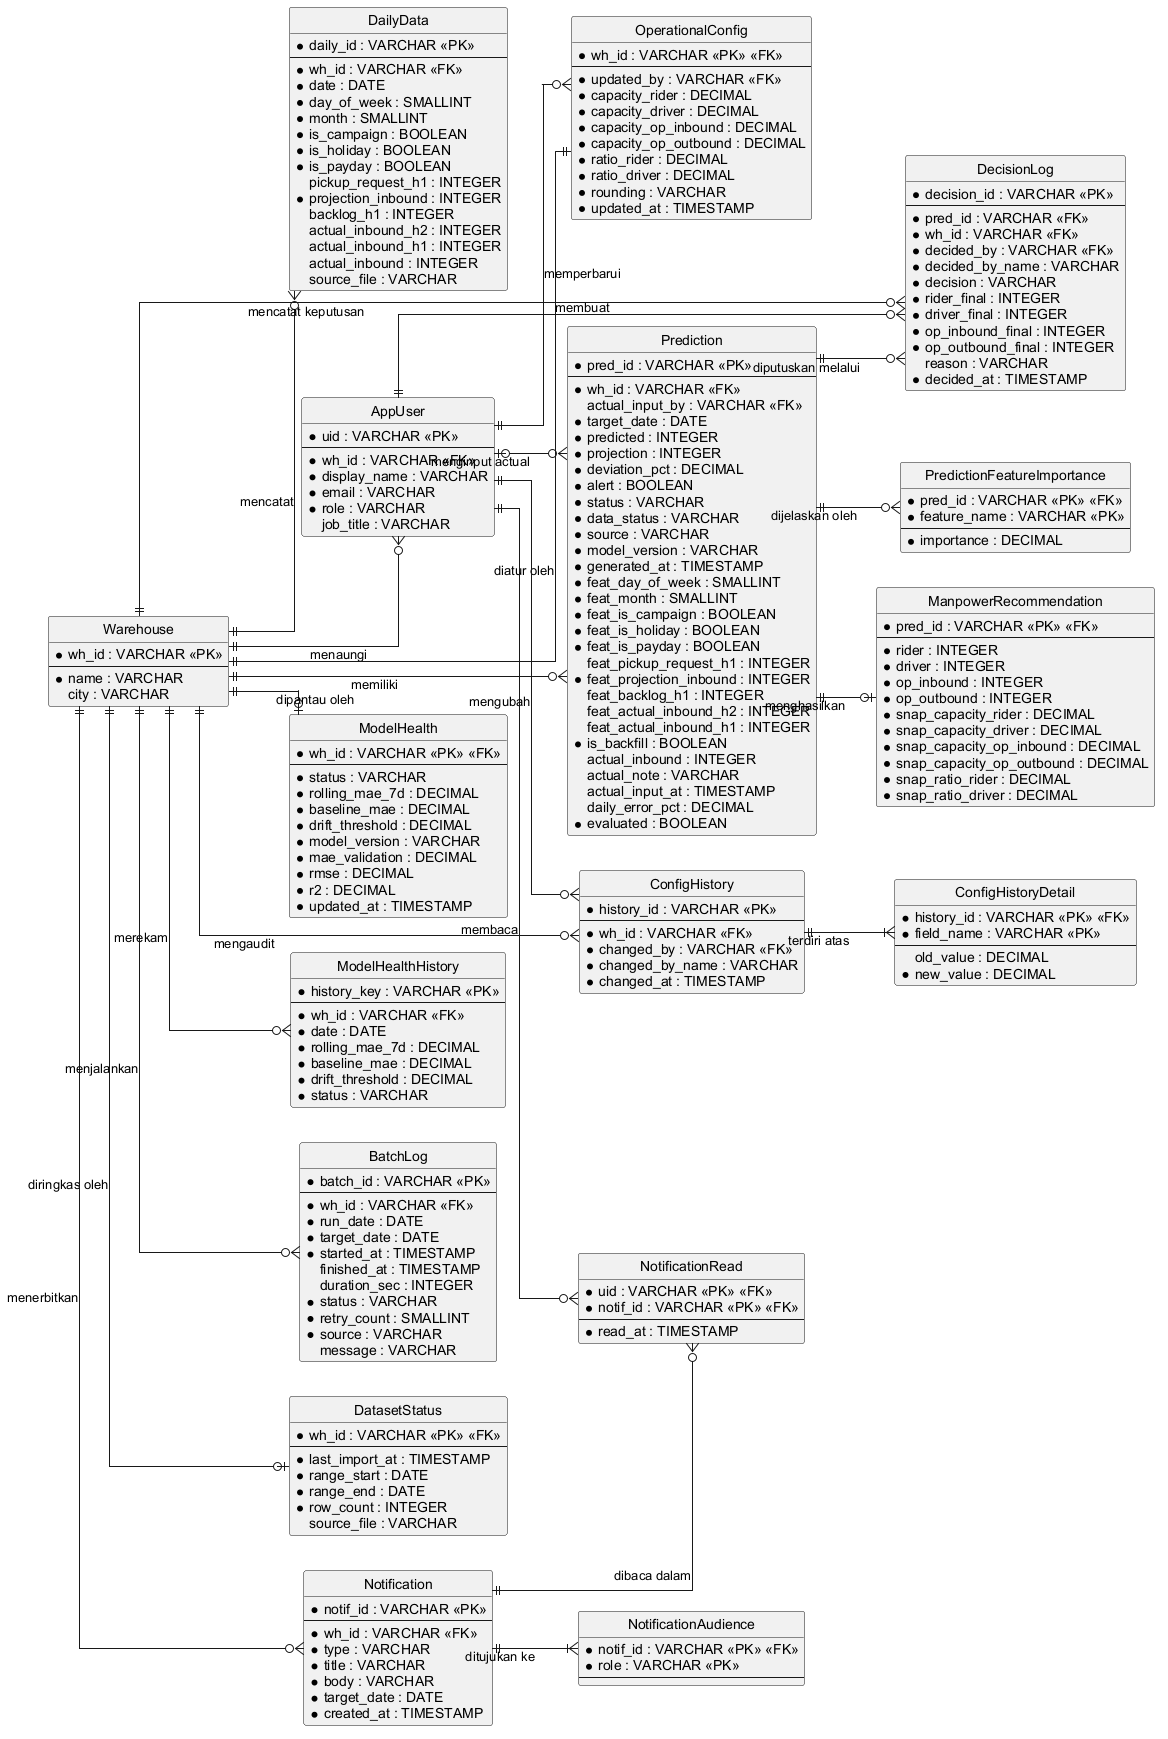

The diagram above was rendered by PlantUML. Its source (embedded in the PNG):
@startuml erd
skinparam defaultFontName Arial
skinparam shadowing false
hide circle
skinparam linetype ortho
left to right direction
entity Warehouse {
  * wh_id : VARCHAR <<PK>>
  --
  * name : VARCHAR
  city : VARCHAR
}
entity AppUser {
  * uid : VARCHAR <<PK>>
  --
  * wh_id : VARCHAR <<FK>>
  * display_name : VARCHAR
  * email : VARCHAR
  * role : VARCHAR
  job_title : VARCHAR
}
entity DailyData {
  * daily_id : VARCHAR <<PK>>
  --
  * wh_id : VARCHAR <<FK>>
  * date : DATE
  * day_of_week : SMALLINT
  * month : SMALLINT
  * is_campaign : BOOLEAN
  * is_holiday : BOOLEAN
  * is_payday : BOOLEAN
  pickup_request_h1 : INTEGER
  * projection_inbound : INTEGER
  backlog_h1 : INTEGER
  actual_inbound_h2 : INTEGER
  actual_inbound_h1 : INTEGER
  actual_inbound : INTEGER
  source_file : VARCHAR
}
entity Prediction {
  * pred_id : VARCHAR <<PK>>
  --
  * wh_id : VARCHAR <<FK>>
  actual_input_by : VARCHAR <<FK>>
  * target_date : DATE
  * predicted : INTEGER
  * projection : INTEGER
  * deviation_pct : DECIMAL
  * alert : BOOLEAN
  * status : VARCHAR
  * data_status : VARCHAR
  * source : VARCHAR
  * model_version : VARCHAR
  * generated_at : TIMESTAMP
  * feat_day_of_week : SMALLINT
  * feat_month : SMALLINT
  * feat_is_campaign : BOOLEAN
  * feat_is_holiday : BOOLEAN
  * feat_is_payday : BOOLEAN
  feat_pickup_request_h1 : INTEGER
  * feat_projection_inbound : INTEGER
  feat_backlog_h1 : INTEGER
  feat_actual_inbound_h2 : INTEGER
  feat_actual_inbound_h1 : INTEGER
  * is_backfill : BOOLEAN
  actual_inbound : INTEGER
  actual_note : VARCHAR
  actual_input_at : TIMESTAMP
  daily_error_pct : DECIMAL
  * evaluated : BOOLEAN
}
entity ManpowerRecommendation {
  * pred_id : VARCHAR <<PK>> <<FK>>
  --
  * rider : INTEGER
  * driver : INTEGER
  * op_inbound : INTEGER
  * op_outbound : INTEGER
  * snap_capacity_rider : DECIMAL
  * snap_capacity_driver : DECIMAL
  * snap_capacity_op_inbound : DECIMAL
  * snap_capacity_op_outbound : DECIMAL
  * snap_ratio_rider : DECIMAL
  * snap_ratio_driver : DECIMAL
}
entity PredictionFeatureImportance {
  * pred_id : VARCHAR <<PK>> <<FK>>
  * feature_name : VARCHAR <<PK>>
  --
  * importance : DECIMAL
}
entity OperationalConfig {
  * wh_id : VARCHAR <<PK>> <<FK>>
  --
  * updated_by : VARCHAR <<FK>>
  * capacity_rider : DECIMAL
  * capacity_driver : DECIMAL
  * capacity_op_inbound : DECIMAL
  * capacity_op_outbound : DECIMAL
  * ratio_rider : DECIMAL
  * ratio_driver : DECIMAL
  * rounding : VARCHAR
  * updated_at : TIMESTAMP
}
entity ConfigHistory {
  * history_id : VARCHAR <<PK>>
  --
  * wh_id : VARCHAR <<FK>>
  * changed_by : VARCHAR <<FK>>
  * changed_by_name : VARCHAR
  * changed_at : TIMESTAMP
}
entity ConfigHistoryDetail {
  * history_id : VARCHAR <<PK>> <<FK>>
  * field_name : VARCHAR <<PK>>
  --
  old_value : DECIMAL
  * new_value : DECIMAL
}
entity DecisionLog {
  * decision_id : VARCHAR <<PK>>
  --
  * pred_id : VARCHAR <<FK>>
  * wh_id : VARCHAR <<FK>>
  * decided_by : VARCHAR <<FK>>
  * decided_by_name : VARCHAR
  * decision : VARCHAR
  * rider_final : INTEGER
  * driver_final : INTEGER
  * op_inbound_final : INTEGER
  * op_outbound_final : INTEGER
  reason : VARCHAR
  * decided_at : TIMESTAMP
}
entity ModelHealth {
  * wh_id : VARCHAR <<PK>> <<FK>>
  --
  * status : VARCHAR
  * rolling_mae_7d : DECIMAL
  * baseline_mae : DECIMAL
  * drift_threshold : DECIMAL
  * model_version : VARCHAR
  * mae_validation : DECIMAL
  * rmse : DECIMAL
  * r2 : DECIMAL
  * updated_at : TIMESTAMP
}
entity ModelHealthHistory {
  * history_key : VARCHAR <<PK>>
  --
  * wh_id : VARCHAR <<FK>>
  * date : DATE
  * rolling_mae_7d : DECIMAL
  * baseline_mae : DECIMAL
  * drift_threshold : DECIMAL
  * status : VARCHAR
}
entity BatchLog {
  * batch_id : VARCHAR <<PK>>
  --
  * wh_id : VARCHAR <<FK>>
  * run_date : DATE
  * target_date : DATE
  * started_at : TIMESTAMP
  finished_at : TIMESTAMP
  duration_sec : INTEGER
  * status : VARCHAR
  * retry_count : SMALLINT
  * source : VARCHAR
  message : VARCHAR
}
entity DatasetStatus {
  * wh_id : VARCHAR <<PK>> <<FK>>
  --
  * last_import_at : TIMESTAMP
  * range_start : DATE
  * range_end : DATE
  * row_count : INTEGER
  source_file : VARCHAR
}
entity Notification {
  * notif_id : VARCHAR <<PK>>
  --
  * wh_id : VARCHAR <<FK>>
  * type : VARCHAR
  * title : VARCHAR
  * body : VARCHAR
  * target_date : DATE
  * created_at : TIMESTAMP
}
entity NotificationAudience {
  * notif_id : VARCHAR <<PK>> <<FK>>
  * role : VARCHAR <<PK>>
  --
}
entity NotificationRead {
  * uid : VARCHAR <<PK>> <<FK>>
  * notif_id : VARCHAR <<PK>> <<FK>>
  --
  * read_at : TIMESTAMP
}
Warehouse ||--o{ AppUser : menaungi
Warehouse ||--o{ DailyData : mencatat
Warehouse ||--o{ Prediction : memiliki
Warehouse ||--|| OperationalConfig : diatur oleh
Warehouse ||--o| ModelHealth : dipantau oleh
Warehouse ||--o{ ModelHealthHistory : merekam
Warehouse ||--o{ BatchLog : menjalankan
Warehouse ||--o| DatasetStatus : diringkas oleh
Warehouse ||--o{ Notification : menerbitkan
Warehouse ||--o{ ConfigHistory : mengaudit
Warehouse ||--o{ DecisionLog : mencatat keputusan
Prediction ||--o| ManpowerRecommendation : menghasilkan
Prediction ||--o{ PredictionFeatureImportance : dijelaskan oleh
Prediction ||--o{ DecisionLog : diputuskan melalui
AppUser ||--o{ DecisionLog : membuat
AppUser |o--o{ Prediction : menginput actual
AppUser ||--o{ OperationalConfig : memperbarui
AppUser ||--o{ ConfigHistory : mengubah
ConfigHistory ||--|{ ConfigHistoryDetail : terdiri atas
Notification ||--|{ NotificationAudience : ditujukan ke
AppUser ||--o{ NotificationRead : membaca
Notification ||--o{ NotificationRead : dibaca dalam
@enduml